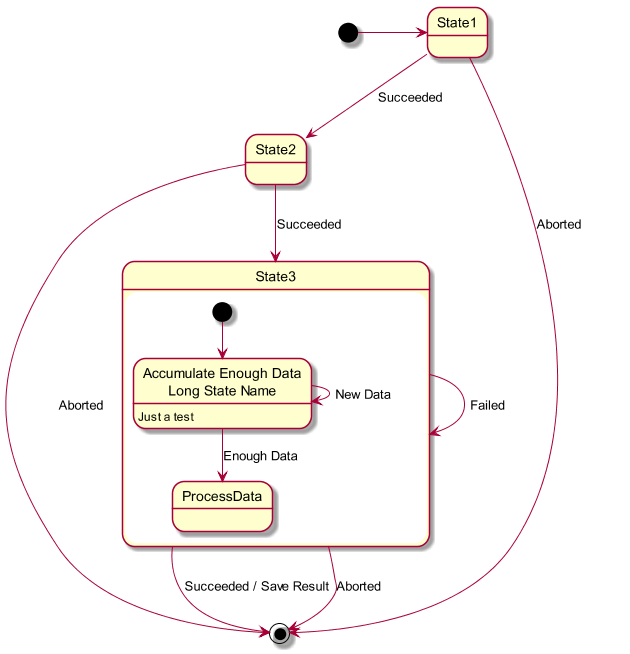

The diagram above was rendered by PlantUML. Its source (embedded in the PNG):
@startuml -->
scale 600 width

[*] -> State1
State1 --> State2 : Succeeded
State1 --> [*] : Aborted
State2 --> State3 : Succeeded
State2 --> [*] : Aborted
state State3 {
  state "Accumulate Enough Data\nLong State Name" as long1
  long1 : Just a test
  [*] --> long1
  long1 --> long1 : New Data
  long1 --> ProcessData : Enough Data
}
State3 --> State3 : Failed
State3 --> [*] : Succeeded / Save Result
State3 --> [*] : Aborted
 
@enduml